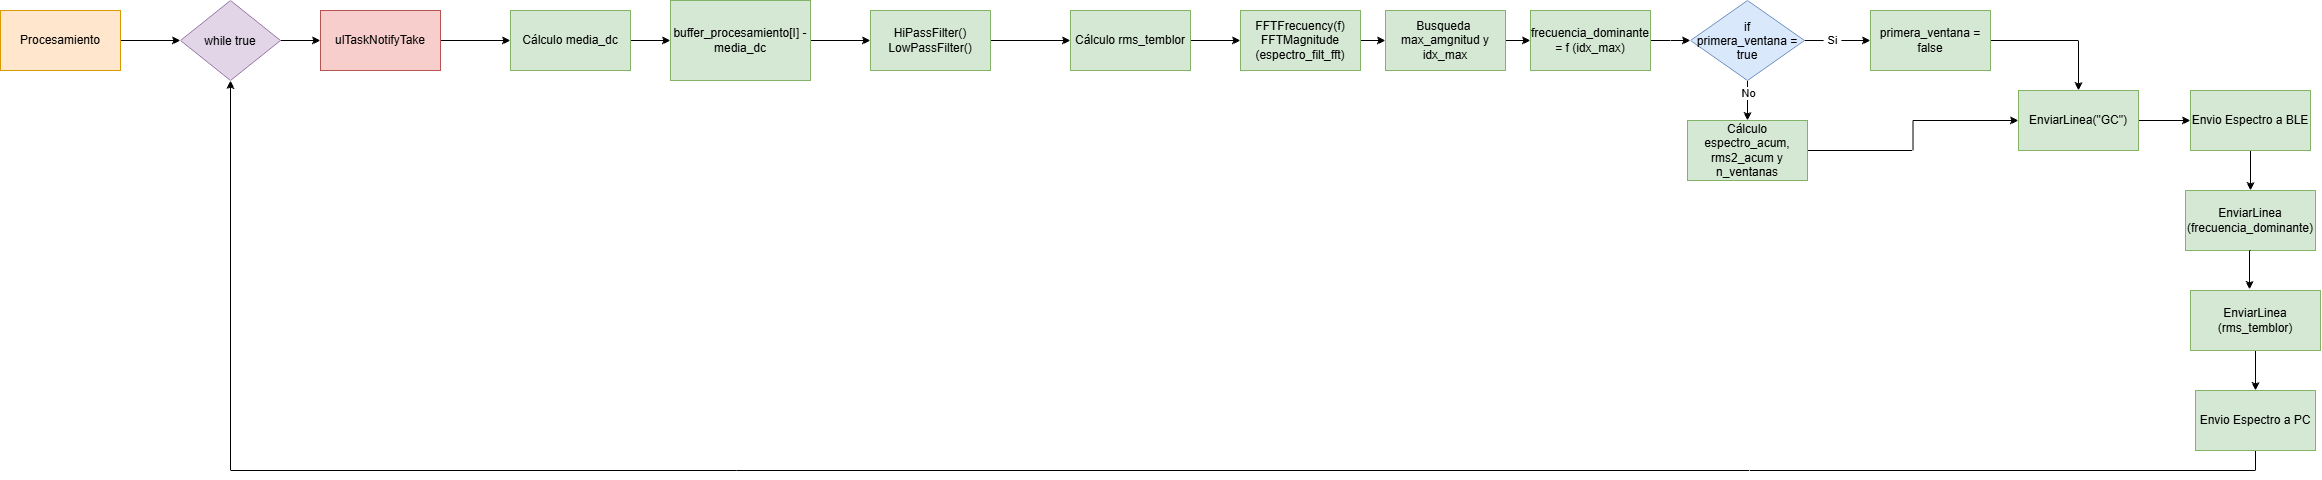

The diagram above was exported from draw.io. Its source (the exported page's mxGraphModel, read from the mxfile embedded in the PNG):
<mxGraphModel dx="892" dy="439" grid="1" gridSize="10" guides="1" tooltips="1" connect="1" arrows="1" fold="1" page="1" pageScale="1" pageWidth="827" pageHeight="1169" math="0" shadow="0">
  <root>
    <mxCell id="0" />
    <mxCell id="1" parent="0" />
    <mxCell id="7SyLB4qUOueljkI5Jh0u-1" edge="1" parent="1" source="7SyLB4qUOueljkI5Jh0u-2" style="edgeStyle=orthogonalEdgeStyle;rounded=0;orthogonalLoop=1;jettySize=auto;html=1;exitX=1;exitY=0.5;exitDx=0;exitDy=0;entryX=0;entryY=0.5;entryDx=0;entryDy=0;defaultLabelBackgroundColor=page;labelPadding=0 4;" target="7SyLB4qUOueljkI5Jh0u-4">
      <mxGeometry relative="1" as="geometry" />
    </mxCell>
    <mxCell id="7SyLB4qUOueljkI5Jh0u-2" parent="1" style="rounded=0;whiteSpace=wrap;html=1;fillColor=#ffe6cc;strokeColor=#d79b00;" value="Procesamiento" vertex="1">
      <mxGeometry height="60" width="120" x="40" y="110" as="geometry" />
    </mxCell>
    <mxCell id="7SyLB4qUOueljkI5Jh0u-3" edge="1" parent="1" source="7SyLB4qUOueljkI5Jh0u-4" style="edgeStyle=orthogonalEdgeStyle;rounded=0;orthogonalLoop=1;jettySize=auto;html=1;exitX=1;exitY=0.5;exitDx=0;exitDy=0;defaultLabelBackgroundColor=page;labelPadding=0 4;" target="7SyLB4qUOueljkI5Jh0u-6">
      <mxGeometry relative="1" as="geometry" />
    </mxCell>
    <mxCell id="7SyLB4qUOueljkI5Jh0u-4" parent="1" style="rhombus;whiteSpace=wrap;html=1;shapeInside=1;fillColor=#e1d5e7;strokeColor=#9673a6;" value="while true" vertex="1">
      <mxGeometry height="80" width="100" x="220" y="100" as="geometry" />
    </mxCell>
    <mxCell id="7SyLB4qUOueljkI5Jh0u-5" edge="1" parent="1" source="7SyLB4qUOueljkI5Jh0u-6" style="edgeStyle=orthogonalEdgeStyle;rounded=0;orthogonalLoop=1;jettySize=auto;html=1;exitX=1;exitY=0.5;exitDx=0;exitDy=0;entryX=0;entryY=0.5;entryDx=0;entryDy=0;defaultLabelBackgroundColor=page;labelPadding=0 4;" target="7SyLB4qUOueljkI5Jh0u-8">
      <mxGeometry relative="1" as="geometry" />
    </mxCell>
    <mxCell id="7SyLB4qUOueljkI5Jh0u-6" parent="1" style="rounded=0;whiteSpace=wrap;html=1;fillColor=#f8cecc;strokeColor=#b85450;" value="ulTaskNotifyTake" vertex="1">
      <mxGeometry height="60" width="120" x="360" y="110" as="geometry" />
    </mxCell>
    <mxCell id="7SyLB4qUOueljkI5Jh0u-7" edge="1" parent="1" source="7SyLB4qUOueljkI5Jh0u-8" style="edgeStyle=orthogonalEdgeStyle;rounded=0;orthogonalLoop=1;jettySize=auto;html=1;exitX=1;exitY=0.5;exitDx=0;exitDy=0;entryX=0;entryY=0.5;entryDx=0;entryDy=0;defaultLabelBackgroundColor=page;labelPadding=0 4;" target="7SyLB4qUOueljkI5Jh0u-10">
      <mxGeometry relative="1" as="geometry" />
    </mxCell>
    <mxCell id="7SyLB4qUOueljkI5Jh0u-8" parent="1" style="rounded=0;whiteSpace=wrap;html=1;fillColor=#d5e8d4;strokeColor=#82b366;" value="Cálculo media_dc" vertex="1">
      <mxGeometry height="60" width="120" x="550" y="110" as="geometry" />
    </mxCell>
    <mxCell id="7SyLB4qUOueljkI5Jh0u-9" edge="1" parent="1" source="7SyLB4qUOueljkI5Jh0u-10" style="edgeStyle=orthogonalEdgeStyle;rounded=0;orthogonalLoop=1;jettySize=auto;html=1;exitX=1;exitY=0.5;exitDx=0;exitDy=0;entryX=0;entryY=0.5;entryDx=0;entryDy=0;defaultLabelBackgroundColor=page;labelPadding=0 4;" target="7SyLB4qUOueljkI5Jh0u-12">
      <mxGeometry relative="1" as="geometry" />
    </mxCell>
    <mxCell id="7SyLB4qUOueljkI5Jh0u-10" parent="1" style="rounded=0;whiteSpace=wrap;html=1;fillColor=#d5e8d4;strokeColor=#82b366;" value="&lt;div&gt;buffer_procesamiento[I] - media_dc&lt;/div&gt;" vertex="1">
      <mxGeometry height="80" width="140" x="710" y="100" as="geometry" />
    </mxCell>
    <mxCell id="7SyLB4qUOueljkI5Jh0u-11" edge="1" parent="1" source="7SyLB4qUOueljkI5Jh0u-12" style="edgeStyle=orthogonalEdgeStyle;rounded=0;orthogonalLoop=1;jettySize=auto;html=1;exitX=1;exitY=0.5;exitDx=0;exitDy=0;entryX=0;entryY=0.5;entryDx=0;entryDy=0;defaultLabelBackgroundColor=page;labelPadding=0 4;" target="7SyLB4qUOueljkI5Jh0u-14">
      <mxGeometry relative="1" as="geometry" />
    </mxCell>
    <mxCell id="7SyLB4qUOueljkI5Jh0u-12" parent="1" style="rounded=0;whiteSpace=wrap;html=1;fillColor=#d5e8d4;strokeColor=#82b366;" value="HiPassFilter()&lt;div&gt;LowPassFilter()&lt;/div&gt;" vertex="1">
      <mxGeometry height="60" width="120" x="910" y="110" as="geometry" />
    </mxCell>
    <mxCell id="7SyLB4qUOueljkI5Jh0u-13" edge="1" parent="1" source="7SyLB4qUOueljkI5Jh0u-14" style="edgeStyle=orthogonalEdgeStyle;rounded=0;orthogonalLoop=1;jettySize=auto;html=1;exitX=1;exitY=0.5;exitDx=0;exitDy=0;entryX=0;entryY=0.5;entryDx=0;entryDy=0;defaultLabelBackgroundColor=page;labelPadding=0 4;" target="7SyLB4qUOueljkI5Jh0u-16">
      <mxGeometry relative="1" as="geometry" />
    </mxCell>
    <mxCell id="7SyLB4qUOueljkI5Jh0u-14" parent="1" style="rounded=0;whiteSpace=wrap;html=1;fillColor=#d5e8d4;strokeColor=#82b366;" value="Cálculo rms_temblor" vertex="1">
      <mxGeometry height="60" width="120" x="1110" y="110" as="geometry" />
    </mxCell>
    <mxCell id="6BOCvP-ue5ESBoEr64-T-3" edge="1" parent="1" source="7SyLB4qUOueljkI5Jh0u-16" style="edgeStyle=orthogonalEdgeStyle;rounded=0;orthogonalLoop=1;jettySize=auto;html=1;exitX=1;exitY=0.5;exitDx=0;exitDy=0;entryX=0;entryY=0.5;entryDx=0;entryDy=0;defaultLabelBackgroundColor=page;labelPadding=0 4;" target="6BOCvP-ue5ESBoEr64-T-1">
      <mxGeometry relative="1" as="geometry" />
    </mxCell>
    <mxCell id="7SyLB4qUOueljkI5Jh0u-16" parent="1" style="rounded=0;whiteSpace=wrap;html=1;fillColor=#d5e8d4;strokeColor=#82b366;" value="FFTFrecuency(f)&lt;div&gt;FFTMagnitude&lt;/div&gt;&lt;div&gt;(espectro_filt_fft)&lt;/div&gt;" vertex="1">
      <mxGeometry height="60" width="120" x="1280" y="110" as="geometry" />
    </mxCell>
    <mxCell id="7SyLB4qUOueljkI5Jh0u-17" edge="1" parent="1" style="edgeStyle=orthogonalEdgeStyle;rounded=0;orthogonalLoop=1;jettySize=auto;html=1;exitX=1;exitY=0.5;exitDx=0;exitDy=0;entryX=0;entryY=0.5;entryDx=0;entryDy=0;defaultLabelBackgroundColor=page;labelPadding=0 4;" target="7SyLB4qUOueljkI5Jh0u-23">
      <mxGeometry relative="1" as="geometry">
        <mxPoint x="1690" y="140" as="sourcePoint" />
      </mxGeometry>
    </mxCell>
    <mxCell id="7SyLB4qUOueljkI5Jh0u-18" parent="1" style="rounded=0;whiteSpace=wrap;html=1;fillColor=#d5e8d4;strokeColor=#82b366;" value="frecuencia_dominante = f (idx_max)" vertex="1">
      <mxGeometry height="60" width="120" x="1570" y="110" as="geometry" />
    </mxCell>
    <mxCell id="7SyLB4qUOueljkI5Jh0u-19" edge="1" parent="1" source="7SyLB4qUOueljkI5Jh0u-23" style="edgeStyle=orthogonalEdgeStyle;rounded=0;orthogonalLoop=1;jettySize=auto;html=1;exitX=1;exitY=0.5;exitDx=0;exitDy=0;defaultLabelBackgroundColor=page;labelPadding=0 4;">
      <mxGeometry relative="1" as="geometry">
        <mxPoint x="1910" y="140" as="targetPoint" />
      </mxGeometry>
    </mxCell>
    <mxCell id="7SyLB4qUOueljkI5Jh0u-20" connectable="0" parent="7SyLB4qUOueljkI5Jh0u-19" style="edgeLabel;html=1;align=center;verticalAlign=middle;resizable=0;points=[];inheritText=1;defaultLabelBackgroundColor=page;labelPadding=0 4;" value="Si" vertex="1">
      <mxGeometry relative="1" x="-0.1818" y="1" as="geometry">
        <mxPoint as="offset" />
      </mxGeometry>
    </mxCell>
    <mxCell id="7SyLB4qUOueljkI5Jh0u-21" edge="1" parent="1" source="7SyLB4qUOueljkI5Jh0u-23" style="edgeStyle=orthogonalEdgeStyle;rounded=0;orthogonalLoop=1;jettySize=auto;html=1;exitX=0.5;exitY=1;exitDx=0;exitDy=0;entryX=0.5;entryY=0;entryDx=0;entryDy=0;defaultLabelBackgroundColor=page;labelPadding=0 4;" target="7SyLB4qUOueljkI5Jh0u-27">
      <mxGeometry relative="1" as="geometry" />
    </mxCell>
    <mxCell id="7SyLB4qUOueljkI5Jh0u-22" connectable="0" parent="7SyLB4qUOueljkI5Jh0u-21" style="edgeLabel;html=1;align=center;verticalAlign=middle;resizable=0;points=[];inheritText=1;defaultLabelBackgroundColor=page;labelPadding=0 4;" value="No" vertex="1">
      <mxGeometry relative="1" x="-0.4" as="geometry">
        <mxPoint as="offset" />
      </mxGeometry>
    </mxCell>
    <mxCell id="7SyLB4qUOueljkI5Jh0u-23" parent="1" style="rhombus;whiteSpace=wrap;html=1;shapeInside=1;fillColor=#dae8fc;strokeColor=#6c8ebf;" value="if primera_ventana = true" vertex="1">
      <mxGeometry height="80" width="114" x="1730" y="100" as="geometry" />
    </mxCell>
    <mxCell id="7SyLB4qUOueljkI5Jh0u-24" edge="1" parent="1" source="7SyLB4qUOueljkI5Jh0u-25" style="edgeStyle=orthogonalEdgeStyle;rounded=0;orthogonalLoop=1;jettySize=auto;html=1;exitX=1;exitY=0.5;exitDx=0;exitDy=0;entryX=0.5;entryY=0;entryDx=0;entryDy=0;defaultLabelBackgroundColor=page;labelPadding=0 4;" target="7SyLB4qUOueljkI5Jh0u-29">
      <mxGeometry relative="1" as="geometry" />
    </mxCell>
    <mxCell id="7SyLB4qUOueljkI5Jh0u-25" parent="1" style="rounded=0;whiteSpace=wrap;html=1;fillColor=#d5e8d4;strokeColor=#82b366;" value="primera_ventana = false" vertex="1">
      <mxGeometry height="60" width="120" x="1910" y="110" as="geometry" />
    </mxCell>
    <mxCell id="7SyLB4qUOueljkI5Jh0u-26" edge="1" parent="1" source="7SyLB4qUOueljkI5Jh0u-27" style="edgeStyle=orthogonalEdgeStyle;rounded=0;orthogonalLoop=1;jettySize=auto;html=1;exitX=1;exitY=0.5;exitDx=0;exitDy=0;entryX=0;entryY=0.5;entryDx=0;entryDy=0;defaultLabelBackgroundColor=page;labelPadding=0 4;" target="7SyLB4qUOueljkI5Jh0u-29">
      <mxGeometry relative="1" as="geometry" />
    </mxCell>
    <mxCell id="7SyLB4qUOueljkI5Jh0u-27" parent="1" style="rounded=0;whiteSpace=wrap;html=1;fillColor=#d5e8d4;strokeColor=#82b366;" value="Cálculo espectro_acum, rms2_acum y n_ventanas" vertex="1">
      <mxGeometry height="60" width="120" x="1727" y="220" as="geometry" />
    </mxCell>
    <mxCell id="7SyLB4qUOueljkI5Jh0u-28" edge="1" parent="1" source="7SyLB4qUOueljkI5Jh0u-29" style="edgeStyle=orthogonalEdgeStyle;rounded=0;orthogonalLoop=1;jettySize=auto;html=1;exitX=1;exitY=0.5;exitDx=0;exitDy=0;entryX=0;entryY=0.5;entryDx=0;entryDy=0;defaultLabelBackgroundColor=page;labelPadding=0 4;" target="7SyLB4qUOueljkI5Jh0u-31">
      <mxGeometry relative="1" as="geometry" />
    </mxCell>
    <mxCell id="7SyLB4qUOueljkI5Jh0u-29" parent="1" style="rounded=0;whiteSpace=wrap;html=1;fillColor=#d5e8d4;strokeColor=#82b366;" value="EnviarLinea(&quot;GC&quot;)" vertex="1">
      <mxGeometry height="60" width="120" x="2058" y="190" as="geometry" />
    </mxCell>
    <mxCell id="7SyLB4qUOueljkI5Jh0u-30" edge="1" parent="1" source="7SyLB4qUOueljkI5Jh0u-31" style="edgeStyle=orthogonalEdgeStyle;rounded=0;orthogonalLoop=1;jettySize=auto;html=1;exitX=0.5;exitY=1;exitDx=0;exitDy=0;entryX=0.5;entryY=0;entryDx=0;entryDy=0;defaultLabelBackgroundColor=page;labelPadding=0 4;" target="7SyLB4qUOueljkI5Jh0u-32">
      <mxGeometry relative="1" as="geometry" />
    </mxCell>
    <mxCell id="7SyLB4qUOueljkI5Jh0u-31" parent="1" style="rounded=0;whiteSpace=wrap;html=1;fillColor=#d5e8d4;strokeColor=#82b366;" value="Envio Espectro a BLE" vertex="1">
      <mxGeometry height="60" width="120" x="2230" y="190" as="geometry" />
    </mxCell>
    <mxCell id="7SyLB4qUOueljkI5Jh0u-32" parent="1" style="rounded=0;whiteSpace=wrap;html=1;fillColor=#d5e8d4;strokeColor=#82b366;" value="EnviarLinea&lt;div&gt;(frecuencia_dominante)&lt;/div&gt;" vertex="1">
      <mxGeometry height="60" width="130" x="2225" y="290" as="geometry" />
    </mxCell>
    <mxCell id="7SyLB4qUOueljkI5Jh0u-33" edge="1" parent="1" source="7SyLB4qUOueljkI5Jh0u-34" style="edgeStyle=orthogonalEdgeStyle;rounded=0;orthogonalLoop=1;jettySize=auto;html=1;exitX=0.5;exitY=1;exitDx=0;exitDy=0;entryX=0.5;entryY=0;entryDx=0;entryDy=0;defaultLabelBackgroundColor=page;labelPadding=0 4;" target="7SyLB4qUOueljkI5Jh0u-37">
      <mxGeometry relative="1" as="geometry" />
    </mxCell>
    <mxCell id="7SyLB4qUOueljkI5Jh0u-34" parent="1" style="rounded=0;whiteSpace=wrap;html=1;fillColor=#d5e8d4;strokeColor=#82b366;" value="EnviarLinea&lt;div&gt;(rms_temblor)&lt;/div&gt;" vertex="1">
      <mxGeometry height="60" width="130" x="2230" y="390" as="geometry" />
    </mxCell>
    <mxCell id="7SyLB4qUOueljkI5Jh0u-35" edge="1" parent="1" source="7SyLB4qUOueljkI5Jh0u-32" style="edgeStyle=orthogonalEdgeStyle;rounded=0;orthogonalLoop=1;jettySize=auto;html=1;exitX=0.5;exitY=1;exitDx=0;exitDy=0;entryX=0.454;entryY=-0.017;entryDx=0;entryDy=0;entryPerimeter=0;defaultLabelBackgroundColor=page;labelPadding=0 4;" target="7SyLB4qUOueljkI5Jh0u-34">
      <mxGeometry relative="1" as="geometry" />
    </mxCell>
    <mxCell id="7SyLB4qUOueljkI5Jh0u-36" edge="1" parent="1" source="7SyLB4qUOueljkI5Jh0u-37" style="edgeStyle=orthogonalEdgeStyle;rounded=0;orthogonalLoop=1;jettySize=auto;html=1;exitX=0.5;exitY=1;exitDx=0;exitDy=0;entryX=0.5;entryY=1;entryDx=0;entryDy=0;defaultLabelBackgroundColor=page;labelPadding=0 4;" target="7SyLB4qUOueljkI5Jh0u-4">
      <mxGeometry relative="1" as="geometry" />
    </mxCell>
    <mxCell id="7SyLB4qUOueljkI5Jh0u-37" parent="1" style="rounded=0;whiteSpace=wrap;html=1;fillColor=#d5e8d4;strokeColor=#82b366;" value="&lt;div&gt;Envio Espectro a PC&lt;/div&gt;" vertex="1">
      <mxGeometry height="60" width="120" x="2235" y="490" as="geometry" />
    </mxCell>
    <mxCell id="6BOCvP-ue5ESBoEr64-T-2" edge="1" parent="1" source="6BOCvP-ue5ESBoEr64-T-1" style="edgeStyle=orthogonalEdgeStyle;rounded=0;orthogonalLoop=1;jettySize=auto;html=1;exitX=1;exitY=0.5;exitDx=0;exitDy=0;entryX=0;entryY=0.5;entryDx=0;entryDy=0;defaultLabelBackgroundColor=page;labelPadding=0 4;" target="7SyLB4qUOueljkI5Jh0u-18">
      <mxGeometry relative="1" as="geometry" />
    </mxCell>
    <mxCell id="6BOCvP-ue5ESBoEr64-T-1" parent="1" style="rounded=0;whiteSpace=wrap;html=1;fillColor=#d5e8d4;strokeColor=#82b366;" value="Busqueda&amp;nbsp;&lt;div&gt;max_amgnitud y idx_max&lt;/div&gt;" vertex="1">
      <mxGeometry height="60" width="120" x="1425" y="110" as="geometry" />
    </mxCell>
  </root>
</mxGraphModel>